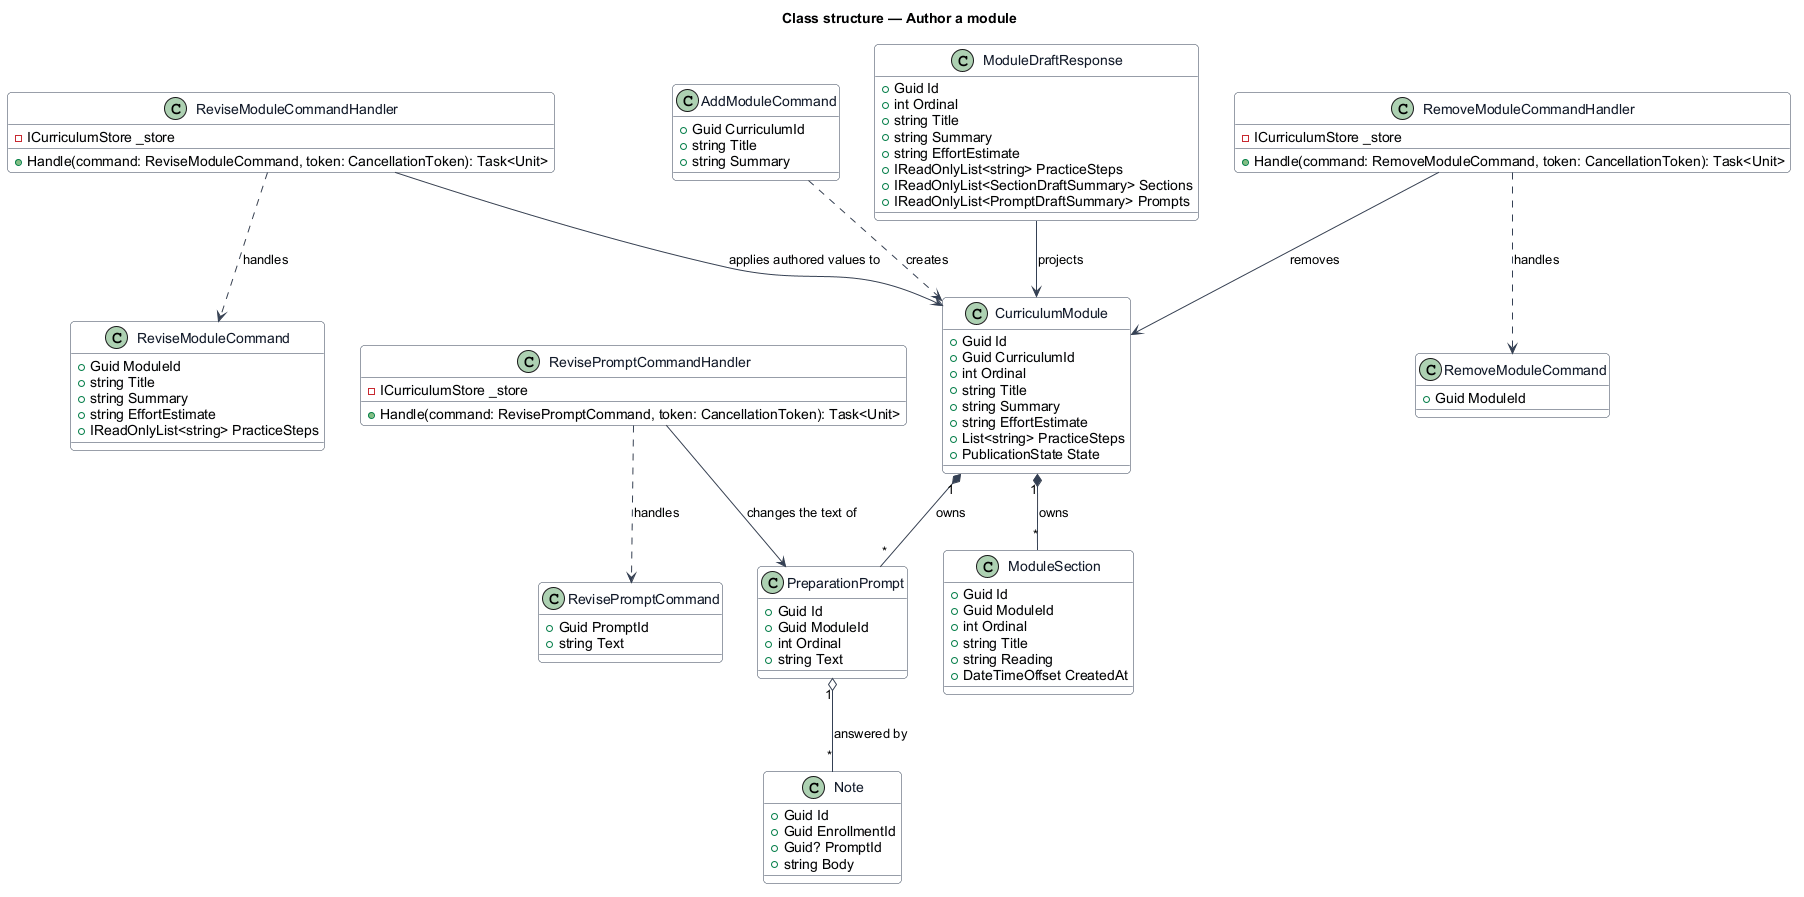

The diagram above was rendered by PlantUML. Its source (embedded in the PNG):
@startuml
skinparam backgroundColor #FFFFFF
skinparam shadowing false
skinparam roundcorner 8
skinparam defaultFontName Arial
skinparam ArrowColor #344054
skinparam class {
  BorderColor #344054
  FontColor #101828
  BackgroundColor #F9FAFB
}
title Class structure — Author a module

class CurriculumModule {
  +Guid Id
  +Guid CurriculumId
  +int Ordinal
  +string Title
  +string Summary
  +string EffortEstimate
  +List<string> PracticeSteps
  +PublicationState State
}

class ModuleSection {
  +Guid Id
  +Guid ModuleId
  +int Ordinal
  +string Title
  +string Reading
  +DateTimeOffset CreatedAt
}

class PreparationPrompt {
  +Guid Id
  +Guid ModuleId
  +int Ordinal
  +string Text
}

class Note {
  +Guid Id
  +Guid EnrollmentId
  +Guid? PromptId
  +string Body
}

class AddModuleCommand {
  +Guid CurriculumId
  +string Title
  +string Summary
}

class ReviseModuleCommand {
  +Guid ModuleId
  +string Title
  +string Summary
  +string EffortEstimate
  +IReadOnlyList<string> PracticeSteps
}

class ReviseModuleCommandHandler {
  -ICurriculumStore _store
  +Handle(command: ReviseModuleCommand, token: CancellationToken): Task<Unit>
}

class RemoveModuleCommand {
  +Guid ModuleId
}

class RemoveModuleCommandHandler {
  -ICurriculumStore _store
  +Handle(command: RemoveModuleCommand, token: CancellationToken): Task<Unit>
}

class RevisePromptCommand {
  +Guid PromptId
  +string Text
}

class RevisePromptCommandHandler {
  -ICurriculumStore _store
  +Handle(command: RevisePromptCommand, token: CancellationToken): Task<Unit>
}

class ModuleDraftResponse {
  +Guid Id
  +int Ordinal
  +string Title
  +string Summary
  +string EffortEstimate
  +IReadOnlyList<string> PracticeSteps
  +IReadOnlyList<SectionDraftSummary> Sections
  +IReadOnlyList<PromptDraftSummary> Prompts
}

CurriculumModule "1" *-- "*" ModuleSection : owns
CurriculumModule "1" *-- "*" PreparationPrompt : owns
PreparationPrompt "1" o-- "*" Note : answered by
ReviseModuleCommandHandler ..> ReviseModuleCommand : handles
ReviseModuleCommandHandler --> CurriculumModule : applies authored values to
RemoveModuleCommandHandler ..> RemoveModuleCommand : handles
RemoveModuleCommandHandler --> CurriculumModule : removes
RevisePromptCommandHandler ..> RevisePromptCommand : handles
RevisePromptCommandHandler --> PreparationPrompt : changes the text of
ModuleDraftResponse --> CurriculumModule : projects
AddModuleCommand ..> CurriculumModule : creates
@enduml